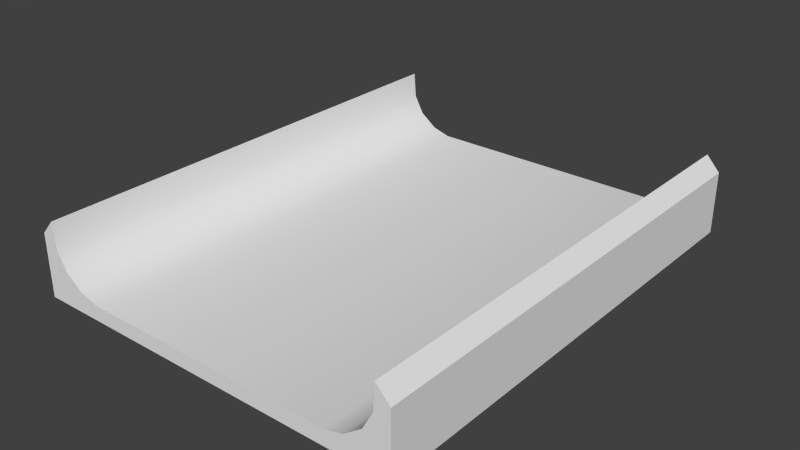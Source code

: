 # Source: Road1x1.blend  (saved by Blender 2.63.0; exported with 4.5.12 LTS)
import bpy
from mathutils import Matrix  # noqa: F401  (used for matrix-valued properties, if any)

bpy.ops.wm.read_factory_settings(use_empty=True)
scene = bpy.context.scene
scene.name = 'Scene'

# ---- collections
col_collection_1 = bpy.data.collections.new('Collection 1'); scene.collection.children.link(col_collection_1)

# ---- world
world_world = bpy.data.worlds.new('World'); scene.world = world_world
world_world.color = (0.05088, 0.05088, 0.05088)
world_world.use_sun_shadow = False
world_world.sun_shadow_jitter_overblur = 0.0
world_world.cycles.sampling_method = 'MANUAL'
world_world.cycles.sample_map_resolution = 256

# ---- meshes
me_cube_001 = bpy.data.meshes.new('Cube.001')
me_cube_001.from_pydata([(12.32, 1.907e-06, 0.0), (12.32, 16.0, -0.5001), (12.32, 1.907e-06, -0.5001), (12.32, 16.0, 0.0), (13.56, 16.0, 0.6305), (13.56, 1.907e-06, 0.6305), (12.97, 1.907e-06, 0.1855), (12.97, 16.0, 0.1855), (14.41, 16.0, -0.5001), (13.89, 1.907e-06, 1.237), (8.345, 16.0, 0.0), (8.151, 1.907e-06, -0.5001), (14.41, 1.907e-06, -0.5001), (13.89, 16.0, 1.237), (8.345, 1.907e-06, 0.0), (8.345, 16.0, -0.5001), (8.345, 1.907e-06, -0.5001), (8.151, 16.0, 0.0), (8.151, 16.0, -0.5001), (8.151, 1.907e-06, 0.0), (14.41, 1.907e-06, 1.601), (13.95, 1.907e-06, 2.104), (14.41, 16.0, 1.601), (13.95, 16.0, 2.104), (3.682, 1.907e-06, 0.0), (3.682, 16.0, -0.5001), (3.682, 1.907e-06, -0.5001), (3.682, 16.0, 0.0), (2.441, 16.0, 0.6305), (2.441, 1.907e-06, 0.6305), (3.029, 1.907e-06, 0.1855), (3.029, 16.0, 0.1855), (1.595, 16.0, -0.5001), (2.111, 1.907e-06, 1.237), (7.655, 16.0, 0.0), (7.849, 1.907e-06, -0.5001), (1.595, 1.907e-06, -0.5001), (2.111, 16.0, 1.237), (7.655, 1.907e-06, 0.0), (7.655, 16.0, -0.5001), (7.655, 1.907e-06, -0.5001), (7.849, 16.0, 0.0), (7.849, 16.0, -0.5001), (7.849, 1.907e-06, 0.0), (1.595, 1.907e-06, 1.601), (2.049, 1.907e-06, 2.104), (1.595, 16.0, 1.601), (2.049, 16.0, 2.104)], [], [(3, 0, 6, 7), (5, 4, 7, 6), (4, 8, 7), (3, 8, 1), (16, 15, 1, 2), (10, 3, 1, 15), (7, 8, 3), (13, 8, 4), (11, 18, 15, 16), (0, 14, 16, 2), (17, 10, 15, 18), (0, 3, 10, 14), (14, 19, 11, 16), (14, 10, 17, 19), (5, 9, 13, 4), (12, 21, 9), (20, 22, 23, 21), (8, 13, 23), (13, 9, 21, 23), (12, 8, 22, 20), (22, 8, 23), (12, 9, 5), (12, 5, 6), (12, 6, 0), (12, 0, 2), (21, 12, 20), (1, 8, 12, 2), (31, 30, 24, 27), (30, 31, 28, 29), (31, 32, 28), (25, 32, 27), (26, 25, 39, 40), (39, 25, 27, 34), (27, 32, 31), (28, 32, 37), (40, 39, 42, 35), (26, 40, 38, 24), (42, 39, 34, 41), (38, 34, 27, 24), (40, 35, 43, 38), (43, 41, 34, 38), (28, 37, 33, 29), (33, 45, 36), (45, 47, 46, 44), (47, 37, 32), (47, 45, 33, 37), (44, 46, 32, 36), (47, 32, 46), (29, 33, 36), (30, 29, 36), (24, 30, 36), (26, 24, 36), (44, 36, 45), (26, 36, 32, 25), (41, 17, 18, 42), (17, 41, 43, 19), (42, 18, 11, 35), (19, 43, 35, 11)])
me_cube_001.polygons.foreach_set('use_smooth', [True] * 58)
_k = {(1, 8): 1.0, (0, 6): 1.0, (3, 7): 1.0, (5, 6): 1.0, (4, 7): 1.0, (5, 9): 1.0, (3, 10): 1.0, (15, 18): 1.0, (14, 19): 1.0, (8, 22): 1.0, (2, 12): 1.0, (12, 20): 1.0, (4, 13): 1.0, (0, 14): 1.0, (1, 15): 1.0, (2, 16): 1.0, (10, 17): 1.0, (11, 16): 1.0, (20, 21): 1.0, (22, 23): 1.0, (20, 22): 1.0, (21, 23): 1.0, (9, 21): 1.0, (13, 23): 1.0, (8, 12): 1.0, (25, 32): 1.0, (24, 30): 1.0, (27, 31): 1.0, (29, 30): 1.0, (28, 31): 1.0, (29, 33): 1.0, (27, 34): 1.0, (39, 42): 1.0, (38, 43): 1.0, (32, 46): 1.0, (26, 36): 1.0, (36, 44): 1.0, (28, 37): 1.0, (24, 38): 1.0, (25, 39): 1.0, (26, 40): 1.0, (34, 41): 1.0, (35, 40): 1.0, (44, 45): 1.0, (46, 47): 1.0, (44, 46): 1.0, (45, 47): 1.0, (33, 45): 1.0, (37, 47): 1.0, (32, 36): 1.0}
me_cube_001.attributes.new('crease_edge', 'FLOAT', 'EDGE').data.foreach_set('value', [_k.get((min(e.vertices), max(e.vertices)), 0.0) for e in me_cube_001.edges])
_uv = me_cube_001.uv_layers.new(name='UVMap')
_uv.uv.foreach_set('vector', [0.4523, 0.3, 0.008003, 0.2997, 0.008003, 0.2412, 0.4523, 0.2415, 0.008003, 0.1827, 0.4523, 0.1831, 0.4523, 0.2415, 0.008003, 0.2412, 0.8966, 0.8508, 0.9205, 0.8835, 0.8796, 0.8633, 0.8608, 0.8683, 0.9205, 0.8835, 0.8606, 0.8827, 0.5028, 0.412, 0.9524, 0.412, 0.9524, 0.5236, 0.5028, 0.5236, 0.7517, 0.8673, 0.8608, 0.8683, 0.8606, 0.8827, 0.7515, 0.8817, 0.8796, 0.8633, 0.9205, 0.8835, 0.8608, 0.8683, 0.9064, 0.8335, 0.9205, 0.8835, 0.8966, 0.8508, 0.5028, 0.3541, 0.9524, 0.3541, 0.9524, 0.412, 0.5028, 0.412, 0.8585, 0.6861, 0.7494, 0.6852, 0.7496, 0.6708, 0.8587, 0.6718, 0.7462, 0.8673, 0.7517, 0.8673, 0.7515, 0.8817, 0.746, 0.8816, 0.008003, 0.2997, 0.4523, 0.3, 0.4523, 0.4116, 0.008003, 0.4112, 0.7494, 0.6852, 0.7439, 0.6851, 0.7441, 0.6708, 0.7496, 0.6708, 0.008003, 0.4112, 0.4523, 0.4116, 0.4523, 0.4697, 0.008003, 0.4693, 0.008003, 0.1827, 0.008003, 0.1242, 0.4523, 0.1245, 0.4523, 0.1831, 0.9186, 0.6727, 0.9056, 0.7474, 0.9031, 0.7223, 0.008003, 0.00718, 0.4523, 0.0075, 0.4523, 0.06594, 0.008003, 0.06562, 0.9205, 0.8835, 0.9064, 0.8335, 0.9096, 0.804, 0.4523, 0.1245, 0.008003, 0.1242, 0.008003, 0.06562, 0.4523, 0.06594, 0.5028, 0.5828, 0.9524, 0.5828, 0.9524, 0.642, 0.5028, 0.642, 0.9228, 0.8198, 0.9205, 0.8835, 0.9096, 0.804, 0.9186, 0.6727, 0.9031, 0.7223, 0.8938, 0.7047, 0.9186, 0.6727, 0.8938, 0.7047, 0.8772, 0.6917, 0.9186, 0.6727, 0.8772, 0.6917, 0.8585, 0.6861, 0.9186, 0.6727, 0.8585, 0.6861, 0.8587, 0.6718, 0.9056, 0.7474, 0.9186, 0.6727, 0.9186, 0.7329, 0.9524, 0.5236, 0.9524, 0.5828, 0.5028, 0.5828, 0.5028, 0.5236, 0.4523, 0.7563, 0.008003, 0.756, 0.008003, 0.6975, 0.4523, 0.6978, 0.008003, 0.756, 0.4523, 0.7563, 0.4523, 0.8148, 0.008003, 0.8144, 0.6042, 0.8605, 0.5628, 0.8796, 0.5876, 0.8475, 0.6227, 0.8805, 0.5628, 0.8796, 0.6229, 0.8661, 0.5028, 0.1259, 0.9524, 0.1259, 0.9524, 0.2375, 0.5028, 0.2375, 0.7318, 0.8814, 0.6227, 0.8805, 0.6229, 0.8661, 0.732, 0.8671, 0.6229, 0.8661, 0.5628, 0.8796, 0.6042, 0.8605, 0.5876, 0.8475, 0.5628, 0.8796, 0.5783, 0.83, 0.5028, 0.2375, 0.9524, 0.2375, 0.9524, 0.2954, 0.5028, 0.2954, 0.6208, 0.6696, 0.7299, 0.6706, 0.7297, 0.6849, 0.6206, 0.684, 0.7373, 0.8815, 0.7318, 0.8814, 0.732, 0.8671, 0.7375, 0.8671, 0.008003, 0.5859, 0.4523, 0.5863, 0.4523, 0.6978, 0.008003, 0.6975, 0.7299, 0.6706, 0.7354, 0.6706, 0.7352, 0.685, 0.7297, 0.6849, 0.008003, 0.5278, 0.4523, 0.5282, 0.4523, 0.5863, 0.008003, 0.5859, 0.4523, 0.8148, 0.4523, 0.8733, 0.008003, 0.873, 0.008003, 0.8144, 0.575, 0.7188, 0.5718, 0.7483, 0.5609, 0.6688, 0.008003, 0.9316, 0.4523, 0.9319, 0.4523, 0.9903, 0.008003, 0.99, 0.5758, 0.8049, 0.5783, 0.83, 0.5628, 0.8796, 0.4523, 0.9319, 0.008003, 0.9316, 0.008003, 0.873, 0.4523, 0.8733, 0.5028, 0.0075, 0.9524, 0.0075, 0.9524, 0.06669, 0.5028, 0.06669, 0.5758, 0.8049, 0.5628, 0.8796, 0.5628, 0.8193, 0.5848, 0.7016, 0.575, 0.7188, 0.5609, 0.6688, 0.6018, 0.689, 0.5848, 0.7016, 0.5609, 0.6688, 0.6206, 0.684, 0.6018, 0.689, 0.5609, 0.6688, 0.6208, 0.6696, 0.6206, 0.684, 0.5609, 0.6688, 0.5586, 0.7325, 0.5609, 0.6688, 0.5718, 0.7483, 0.5028, 0.1259, 0.5028, 0.06669, 0.9524, 0.06669, 0.9524, 0.1259, 0.7375, 0.8671, 0.7462, 0.8673, 0.746, 0.8816, 0.7373, 0.8815, 0.4523, 0.4697, 0.4523, 0.5282, 0.008003, 0.5278, 0.008003, 0.4693, 0.9524, 0.2954, 0.9524, 0.3541, 0.5028, 0.3541, 0.5028, 0.2954, 0.7439, 0.6851, 0.7352, 0.685, 0.7354, 0.6706, 0.7441, 0.6708])
_ca = me_cube_001.color_attributes.new('Col', 'BYTE_COLOR', 'CORNER')
_ca.data.foreach_set('color', [0.2542, 0.2542, 0.2542, 1.0, 0.2542, 0.2542, 0.2542, 1.0, 0.2542, 0.2542, 0.2542, 1.0, 0.2542, 0.2542, 0.2542, 1.0, 0.09531, 0.09531, 0.09531, 1.0, 0.09531, 0.09531, 0.09531, 1.0, 0.09084, 0.09084, 0.09084, 1.0, 0.09531, 0.09531, 0.09531, 1.0, 0.09306, 0.09306, 0.09306, 1.0, 0.09306, 0.09306, 0.09306, 1.0, 0.09306, 0.09306, 0.09306, 1.0, 0.2623, 0.2623, 0.2623, 1.0, 0.2623, 0.2623, 0.2623, 1.0, 0.2623, 0.2623, 0.2623, 1.0, 0.2623, 0.2623, 0.2623, 1.0, 0.2623, 0.2623, 0.2623, 1.0, 0.2623, 0.2623, 0.2623, 1.0, 0.2623, 0.2623, 0.2623, 1.0, 0.2623, 0.2623, 0.2623, 1.0, 0.2623, 0.2623, 0.2623, 1.0, 0.2623, 0.2623, 0.2623, 1.0, 0.2623, 0.2623, 0.2623, 1.0, 0.2623, 0.2623, 0.2623, 1.0, 0.2623, 0.2623, 0.2623, 1.0, 0.2582, 0.2582, 0.2582, 1.0, 0.2623, 0.2623, 0.2623, 1.0, 0.2623, 0.2623, 0.2623, 1.0, 0.2623, 0.2623, 0.2623, 1.0, 0.2623, 0.2623, 0.2623, 1.0, 0.2623, 0.2623, 0.2623, 1.0, 0.2623, 0.2623, 0.2623, 1.0, 0.2623, 0.2623, 0.2623, 1.0, 0.2623, 0.2623, 0.2623, 1.0, 0.2623, 0.2623, 0.2623, 1.0, 0.2623, 0.2623, 0.2623, 1.0, 0.2623, 0.2623, 0.2623, 1.0, 0.2623, 0.2623, 0.2623, 1.0, 0.2623, 0.2623, 0.2623, 1.0, 0.2623, 0.2623, 0.2623, 1.0, 0.2623, 0.2623, 0.2623, 1.0, 0.01681, 0.01681, 0.01764, 1.0, 0.01681, 0.01681, 0.01764, 1.0, 0.01681, 0.01681, 0.01764, 1.0, 0.01681, 0.01681, 0.01764, 1.0, 0.2623, 0.2623, 0.2623, 1.0, 0.2623, 0.2623, 0.2623, 1.0, 0.2623, 0.2623, 0.2623, 1.0, 0.2623, 0.2623, 0.2623, 1.0, 0.3231, 0.2918, 0.02732, 1.0, 0.3231, 0.2918, 0.02732, 1.0, 0.3231, 0.2918, 0.02732, 1.0, 0.3231, 0.2918, 0.02732, 1.0, 0.2623, 0.2623, 0.2623, 1.0, 0.2623, 0.2623, 0.2623, 1.0, 0.2623, 0.2623, 0.2623, 1.0, 0.2623, 0.2623, 0.2623, 1.0, 0.2623, 0.2623, 0.2623, 1.0, 0.2623, 0.2623, 0.2623, 1.0, 0.2623, 0.2623, 0.2623, 1.0, 0.2623, 0.2623, 0.2623, 1.0, 0.2623, 0.2623, 0.2623, 1.0, 0.2623, 0.2623, 0.2623, 1.0, 0.2623, 0.2623, 0.2623, 1.0, 0.2623, 0.2623, 0.2623, 1.0, 0.2623, 0.2623, 0.2623, 1.0, 0.2623, 0.2623, 0.2623, 1.0, 0.2623, 0.2623, 0.2623, 1.0, 0.2623, 0.2623, 0.2623, 1.0, 0.2623, 0.2623, 0.2623, 1.0, 0.2623, 0.2623, 0.2623, 1.0, 0.2623, 0.2623, 0.2623, 1.0, 0.2623, 0.2623, 0.2623, 1.0, 0.2623, 0.2623, 0.2623, 1.0, 0.2623, 0.2623, 0.2623, 1.0, 0.2623, 0.2623, 0.2623, 1.0, 0.2623, 0.2623, 0.2623, 1.0, 0.2623, 0.2623, 0.2623, 1.0, 0.2623, 0.2623, 0.2623, 1.0, 0.2623, 0.2623, 0.2623, 1.0, 0.2623, 0.2623, 0.2623, 1.0, 0.09306, 0.09306, 0.09306, 1.0, 0.09306, 0.09306, 0.09306, 1.0, 0.09306, 0.09306, 0.09306, 1.0, 0.2623, 0.2623, 0.2623, 1.0, 0.2582, 0.2582, 0.2582, 1.0, 0.2623, 0.2623, 0.2623, 1.0, 0.2623, 0.2623, 0.2623, 1.0, 0.2623, 0.2623, 0.2623, 1.0, 0.2623, 0.2623, 0.2623, 1.0, 0.2623, 0.2623, 0.2623, 1.0, 0.2623, 0.2623, 0.2623, 1.0, 0.2623, 0.2623, 0.2623, 1.0, 0.2623, 0.2623, 0.2623, 1.0, 0.2623, 0.2623, 0.2623, 1.0, 0.2623, 0.2623, 0.2623, 1.0, 0.2623, 0.2623, 0.2623, 1.0, 0.2542, 0.2542, 0.2542, 1.0, 0.2542, 0.2542, 0.2542, 1.0, 0.2542, 0.2542, 0.2542, 1.0, 0.2542, 0.2542, 0.2542, 1.0, 0.09531, 0.09531, 0.09531, 1.0, 0.09084, 0.09084, 0.09084, 1.0, 0.09531, 0.09531, 0.09531, 1.0, 0.09531, 0.09531, 0.09531, 1.0, 0.09306, 0.09306, 0.09306, 1.0, 0.09306, 0.09306, 0.09306, 1.0, 0.09306, 0.09306, 0.09306, 1.0, 0.2623, 0.2623, 0.2623, 1.0, 0.2623, 0.2623, 0.2623, 1.0, 0.2623, 0.2623, 0.2623, 1.0, 0.2623, 0.2623, 0.2623, 1.0, 0.2623, 0.2623, 0.2623, 1.0, 0.2623, 0.2623, 0.2623, 1.0, 0.2623, 0.2623, 0.2623, 1.0, 0.2623, 0.2623, 0.2623, 1.0, 0.2623, 0.2623, 0.2623, 1.0, 0.2623, 0.2623, 0.2623, 1.0, 0.2623, 0.2623, 0.2623, 1.0, 0.2582, 0.2582, 0.2582, 1.0, 0.2623, 0.2623, 0.2623, 1.0, 0.2623, 0.2623, 0.2623, 1.0, 0.2623, 0.2623, 0.2623, 1.0, 0.2623, 0.2623, 0.2623, 1.0, 0.2623, 0.2623, 0.2623, 1.0, 0.2623, 0.2623, 0.2623, 1.0, 0.2623, 0.2623, 0.2623, 1.0, 0.2623, 0.2623, 0.2623, 1.0, 0.2623, 0.2623, 0.2623, 1.0, 0.2623, 0.2623, 0.2623, 1.0, 0.2623, 0.2623, 0.2623, 1.0, 0.2623, 0.2623, 0.2623, 1.0, 0.2623, 0.2623, 0.2623, 1.0, 0.2623, 0.2623, 0.2623, 1.0, 0.2623, 0.2623, 0.2623, 1.0, 0.2623, 0.2623, 0.2623, 1.0, 0.2623, 0.2623, 0.2623, 1.0, 0.01681, 0.01681, 0.01764, 1.0, 0.01681, 0.01681, 0.01764, 1.0, 0.01681, 0.01681, 0.01764, 1.0, 0.01681, 0.01681, 0.01764, 1.0, 0.2623, 0.2623, 0.2623, 1.0, 0.2623, 0.2623, 0.2623, 1.0, 0.2623, 0.2623, 0.2623, 1.0, 0.2623, 0.2623, 0.2623, 1.0, 0.3231, 0.2918, 0.02732, 1.0, 0.3231, 0.2918, 0.02732, 1.0, 0.3231, 0.2918, 0.02732, 1.0, 0.3231, 0.2918, 0.02732, 1.0, 0.2623, 0.2623, 0.2623, 1.0, 0.2623, 0.2623, 0.2623, 1.0, 0.2623, 0.2623, 0.2623, 1.0, 0.2623, 0.2623, 0.2623, 1.0, 0.2623, 0.2623, 0.2623, 1.0, 0.2623, 0.2623, 0.2623, 1.0, 0.2623, 0.2623, 0.2623, 1.0, 0.2623, 0.2623, 0.2623, 1.0, 0.2623, 0.2623, 0.2623, 1.0, 0.2623, 0.2623, 0.2623, 1.0, 0.2623, 0.2623, 0.2623, 1.0, 0.2623, 0.2623, 0.2623, 1.0, 0.2623, 0.2623, 0.2623, 1.0, 0.2623, 0.2623, 0.2623, 1.0, 0.2623, 0.2623, 0.2623, 1.0, 0.2623, 0.2623, 0.2623, 1.0, 0.2623, 0.2623, 0.2623, 1.0, 0.2623, 0.2623, 0.2623, 1.0, 0.2623, 0.2623, 0.2623, 1.0, 0.2623, 0.2623, 0.2623, 1.0, 0.2623, 0.2623, 0.2623, 1.0, 0.2623, 0.2623, 0.2623, 1.0, 0.2623, 0.2623, 0.2623, 1.0, 0.2623, 0.2623, 0.2623, 1.0, 0.2747, 0.2747, 0.2747, 1.0, 0.2623, 0.2623, 0.2623, 1.0, 0.2623, 0.2623, 0.2623, 1.0, 0.2623, 0.2623, 0.2623, 1.0, 0.09306, 0.09306, 0.09306, 1.0, 0.09306, 0.09306, 0.09306, 1.0, 0.09306, 0.09306, 0.09306, 1.0, 0.2623, 0.2623, 0.2623, 1.0, 0.2582, 0.2582, 0.2582, 1.0, 0.2623, 0.2623, 0.2623, 1.0, 0.2623, 0.2623, 0.2623, 1.0, 0.2623, 0.2623, 0.2623, 1.0, 0.2623, 0.2623, 0.2623, 1.0, 0.2623, 0.2623, 0.2623, 1.0, 0.2623, 0.2623, 0.2623, 1.0, 0.2623, 0.2623, 0.2623, 1.0, 0.2623, 0.2623, 0.2623, 1.0, 0.2623, 0.2623, 0.2623, 1.0, 0.2623, 0.2623, 0.2623, 1.0, 0.2623, 0.2623, 0.2623, 1.0, 0.2623, 0.2623, 0.2623, 1.0, 0.2623, 0.2623, 0.2623, 1.0, 0.2623, 0.2623, 0.2623, 1.0, 0.2623, 0.2623, 0.2623, 1.0, 0.624, 0.624, 0.624, 1.0, 0.6172, 0.6172, 0.6172, 1.0, 0.624, 0.624, 0.624, 1.0, 0.6172, 0.6172, 0.6172, 1.0, 0.2623, 0.2623, 0.2623, 1.0, 0.2623, 0.2623, 0.2623, 1.0, 0.2623, 0.2623, 0.2623, 1.0, 0.2623, 0.2623, 0.2623, 1.0, 0.2623, 0.2623, 0.2623, 1.0, 0.2623, 0.2623, 0.2623, 1.0, 0.2623, 0.2623, 0.2623, 1.0, 0.2623, 0.2623, 0.2623, 1.0])
me_cube_001.use_remesh_preserve_volume = False
me_cube_001.use_remesh_preserve_attributes = False
me_cube_001.use_mirror_vertex_groups = False
me_cube_001.use_paint_bone_selection = False
me_cube_001.use_paint_mask = True
me_cube_001.update()

# ---- objects
ob_trackshortstraight = bpy.data.objects.new('TrackShortStraight', me_cube_001)

# ---- transforms, parenting, visibility, modifiers, constraints
ob_trackshortstraight.location = (-8.0, -8.0, 0.0)
ob_trackshortstraight.lineart.crease_threshold = 0.0
_m = ob_trackshortstraight.modifiers.new('EdgeSplit', 'EDGE_SPLIT')

# ---- collection membership
col_collection_1.objects.link(ob_trackshortstraight)

# ---- scene / render settings (as saved in the file)
scene.frame_start = 1; scene.frame_end = 250; scene.frame_set(2)
scene.render.engine = 'BLENDER_EEVEE_NEXT'
scene.render.image_settings.color_mode = 'RGB'
scene.render.image_settings.compression = 90
scene.render.resolution_percentage = 50
scene.render.dither_intensity = 0.0
scene.render.bake_margin = 2
scene.render.bake_bias = 0.0
scene.cycles.use_denoising = False
scene.cycles.samples = 10
scene.cycles.sampling_pattern = 'TABULATED_SOBOL'
scene.cycles.light_sampling_threshold = 0.0
scene.cycles.use_adaptive_sampling = False
scene.cycles.use_light_tree = False
scene.cycles.blur_glossy = 0.0
scene.cycles.volume_bounces = 1
scene.cycles.pixel_filter_type = 'GAUSSIAN'
scene.cycles.sample_clamp_indirect = 0.0
scene.view_settings.view_transform = 'Standard'
bpy.context.view_layer.update()

# ---- added for rendering (the .blend has no active camera and no usable light): camera, sun
cam_auto = bpy.data.cameras.new('AutoCamera')
cam_auto.lens = 50.0
cam_auto.sensor_width = 36.0
cam_auto.clip_end = 1000.0
ob_auto_camera = bpy.data.objects.new('AutoCamera', cam_auto)
scene.collection.objects.link(ob_auto_camera)
ob_auto_camera.location = (19.1165, -22.9398, 16.0951)
ob_auto_camera.rotation_euler = (1.09748, -7.21219e-08, 0.694738)
scene.camera = ob_auto_camera
light_auto_sun = bpy.data.lights.new('AutoSun', 'SUN')
light_auto_sun.energy = 3.0
light_auto_sun.angle = 0.0523599
ob_auto_sun = bpy.data.objects.new('AutoSun', light_auto_sun)
scene.collection.objects.link(ob_auto_sun)
ob_auto_sun.rotation_euler = (0.872665, 0.174533, 0.523599)
bpy.context.view_layer.update()
